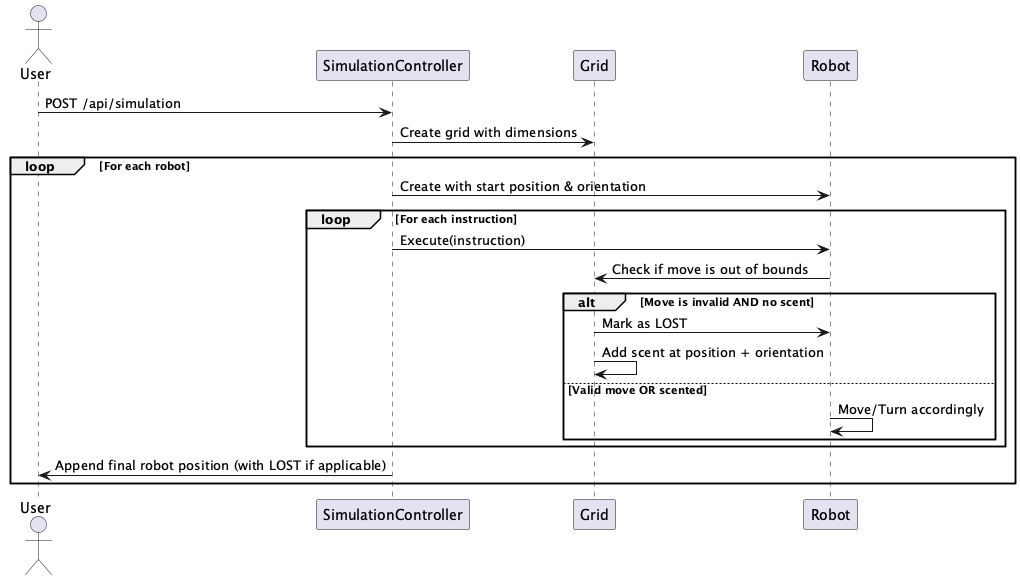

The diagram above was rendered by PlantUML. Its source (embedded in the PNG):
@startuml
actor User
participant "SimulationController" as API
participant "Grid" as Grid
participant "Robot" as Robot

User -> API : POST /api/simulation
API -> Grid : Create grid with dimensions
loop For each robot
    API -> Robot : Create with start position & orientation
    loop For each instruction
        API -> Robot : Execute(instruction)
        Robot -> Grid : Check if move is out of bounds
        alt Move is invalid AND no scent
            Grid -> Robot : Mark as LOST
            Grid -> Grid : Add scent at position + orientation
        else Valid move OR scented
            Robot -> Robot : Move/Turn accordingly
        end
    end
    API -> User : Append final robot position (with LOST if applicable)
end
@enduml